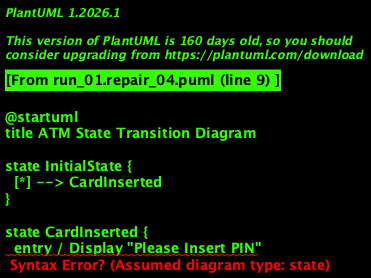

The diagram above was rendered by PlantUML. Its source (embedded in the PNG):
@startuml
title ATM State Transition Diagram

state InitialState {
  [*] --> CardInserted
}

state CardInserted {
  entry / Display "Please Insert PIN"
}

state EnterPIN {
  entry / Waiting for PIN input
}

state PINVerified {
  entry / PIN verified successfully
}

state ProcessTransaction {
  entry / Processing transaction
}

state DispenseCash {
  entry / Dispensing cash
}

state PrintReceipt {
  entry / Printing receipt
}

state ReturnCard {
  entry / Returning card
}

state Reset {
  entry / Resetting system
}

CardInserted --> EnterPIN : Insert PIN

EnterPIN --> PINVerified : PIN entered correctly

PINVerified --> ProcessTransaction : Process transaction

ProcessTransaction --> DispenseCash : Cash withdrawal approved

DispenseCash --> PrintReceipt : Dispense cash

PrintReceipt --> ReturnCard : Print receipt

ReturnCard --> Reset : Return card and reset
Reset --> InitialState : System ready for next user
ReturnCard --> [*] : End of transaction
@enduml